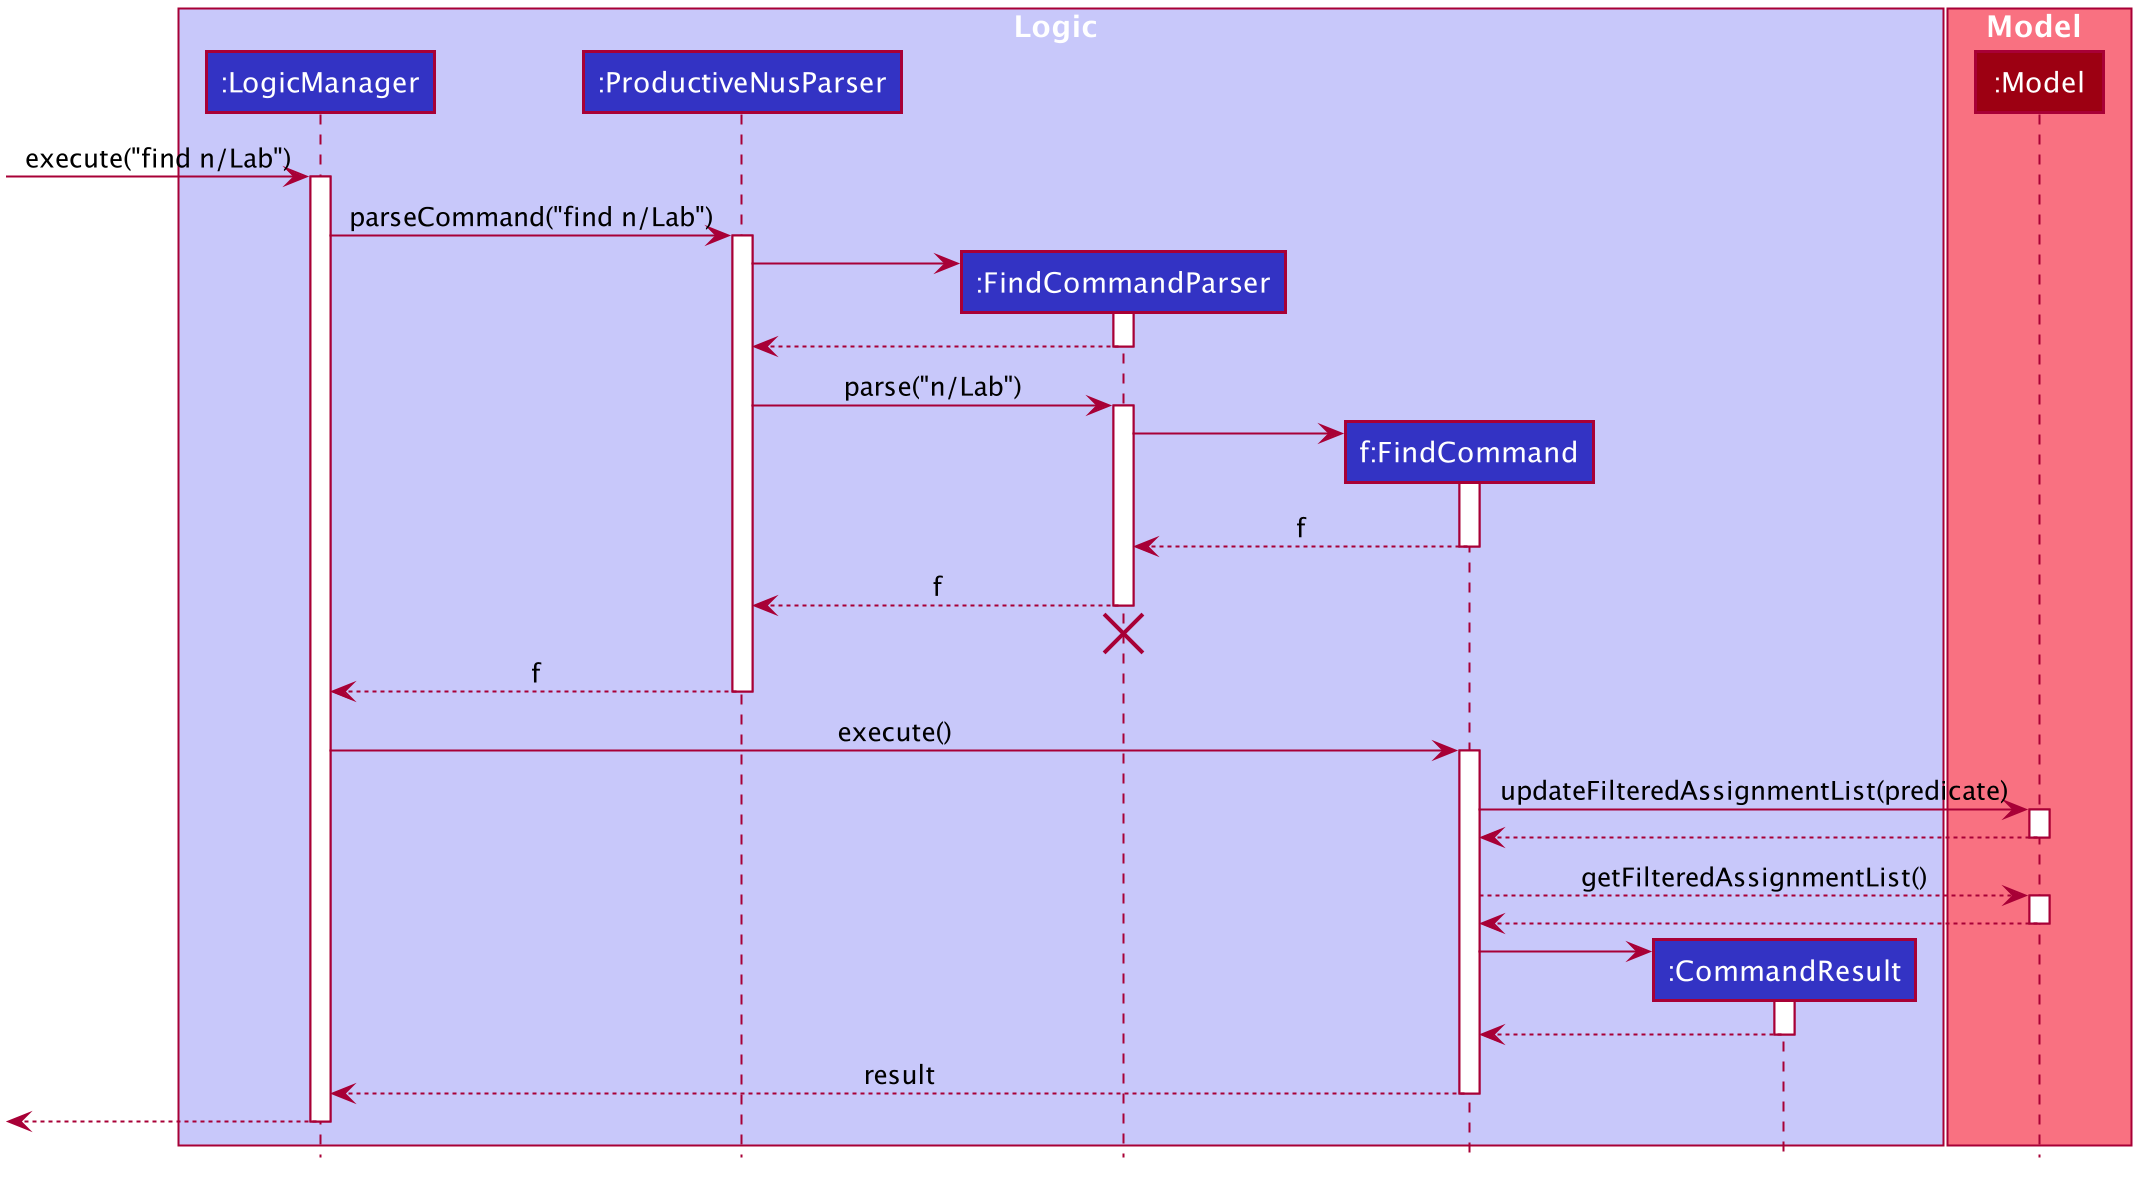

The diagram above was rendered by PlantUML. Its source (embedded in the PNG):
@startuml








skinparam BackgroundColor #FFFFFFF

skinparam Shadowing false

skinparam Class {
    FontColor #FFFFFF
    BorderThickness 1
    BorderColor #FFFFFF
    StereotypeFontColor #FFFFFF
    FontName Arial
}

skinparam Actor {
    BorderColor #000000
    Color #000000
    FontName Arial
}

skinparam Sequence {
    MessageAlign center
    BoxFontSize 15
    BoxPadding 0
    BoxFontColor #FFFFFF
    FontName Arial
}

skinparam Participant {
    FontColor #FFFFFFF
    Padding 20
}

skinparam MinClassWidth 50
skinparam ParticipantPadding 10
skinparam Shadowing false
skinparam DefaultTextAlignment center
skinparam packageStyle Rectangle

hide footbox
hide members
hide circle

box Logic #C8C8FA
participant ":LogicManager" as LogicManager #3333C4
participant ":ProductiveNusParser" as ProductiveNusParser #3333C4
participant ":FindCommandParser" as FindCommandParser #3333C4
participant "f:FindCommand" as FindCommand #3333C4
participant ":CommandResult" as CommandResult #3333C4
end box

box Model #F97181
participant ":Model" as Model #9D0012
end box

[-> LogicManager : execute("find n/Lab")
activate LogicManager

LogicManager -> ProductiveNusParser : parseCommand("find n/Lab")
activate ProductiveNusParser

create FindCommandParser
ProductiveNusParser -> FindCommandParser
activate FindCommandParser

FindCommandParser --> ProductiveNusParser
deactivate FindCommandParser

ProductiveNusParser -> FindCommandParser : parse("n/Lab")
activate FindCommandParser

create FindCommand
FindCommandParser -> FindCommand
activate FindCommand

FindCommand --> FindCommandParser : f
deactivate FindCommand

FindCommandParser --> ProductiveNusParser : f
deactivate FindCommandParser
FindCommandParser -[hidden]-> ProductiveNusParser
destroy FindCommandParser

ProductiveNusParser --> LogicManager : f
deactivate ProductiveNusParser

LogicManager -> FindCommand : execute()
activate FindCommand

FindCommand -> Model : updateFilteredAssignmentList(predicate)
activate Model

Model --> FindCommand
deactivate Model

FindCommand --> Model : getFilteredAssignmentList()
activate Model

Model --> FindCommand
deactivate Model

create CommandResult
FindCommand -> CommandResult
activate CommandResult

CommandResult --> FindCommand
deactivate CommandResult

FindCommand --> LogicManager : result
deactivate FindCommand

[<--LogicManager
deactivate LogicManager
@enduml